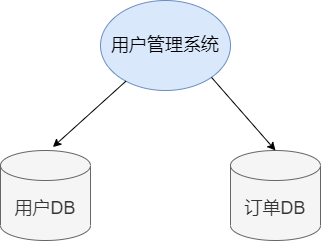

The diagram above was exported from draw.io. Its source (the exported page's mxGraphModel, read from the mxfile embedded in the PNG):
<mxGraphModel dx="1038" dy="491" grid="1" gridSize="10" guides="1" tooltips="1" connect="1" arrows="1" fold="1" page="1" pageScale="1" pageWidth="827" pageHeight="1169" math="0" shadow="0">
  <root>
    <mxCell id="0" />
    <mxCell id="1" parent="0" />
    <mxCell id="5PPNssHiMCEt7E0vIvpi-1" value="&lt;font style=&quot;font-size: 18px;&quot;&gt;用户管理系统&lt;/font&gt;" style="ellipse;whiteSpace=wrap;html=1;fillColor=#dae8fc;strokeColor=#6c8ebf;" vertex="1" parent="1">
      <mxGeometry x="280" y="330" width="130" height="90" as="geometry" />
    </mxCell>
    <mxCell id="5PPNssHiMCEt7E0vIvpi-4" value="用户DB" style="shape=cylinder3;whiteSpace=wrap;html=1;boundedLbl=1;backgroundOutline=1;size=15;fontSize=18;fillColor=#f5f5f5;fontColor=#333333;strokeColor=#666666;" vertex="1" parent="1">
      <mxGeometry x="180" y="480" width="90" height="90" as="geometry" />
    </mxCell>
    <mxCell id="5PPNssHiMCEt7E0vIvpi-5" value="订单DB" style="shape=cylinder3;whiteSpace=wrap;html=1;boundedLbl=1;backgroundOutline=1;size=15;fontSize=18;fillColor=#f5f5f5;fontColor=#333333;strokeColor=#666666;" vertex="1" parent="1">
      <mxGeometry x="410" y="480" width="90" height="90" as="geometry" />
    </mxCell>
    <mxCell id="5PPNssHiMCEt7E0vIvpi-6" value="" style="endArrow=classic;html=1;rounded=0;fontSize=18;exitX=1;exitY=1;exitDx=0;exitDy=0;entryX=0.5;entryY=0;entryDx=0;entryDy=0;entryPerimeter=0;" edge="1" parent="1" source="5PPNssHiMCEt7E0vIvpi-1" target="5PPNssHiMCEt7E0vIvpi-5">
      <mxGeometry width="50" height="50" relative="1" as="geometry">
        <mxPoint x="390" y="570" as="sourcePoint" />
        <mxPoint x="420" y="490" as="targetPoint" />
      </mxGeometry>
    </mxCell>
    <mxCell id="5PPNssHiMCEt7E0vIvpi-7" value="" style="endArrow=classic;html=1;rounded=0;fontSize=18;entryX=0.582;entryY=-0.038;entryDx=0;entryDy=0;entryPerimeter=0;" edge="1" parent="1" source="5PPNssHiMCEt7E0vIvpi-1" target="5PPNssHiMCEt7E0vIvpi-4">
      <mxGeometry width="50" height="50" relative="1" as="geometry">
        <mxPoint x="309.9999999999999" y="420.00000000000006" as="sourcePoint" />
        <mxPoint x="349.43999999999994" y="489.39000000000004" as="targetPoint" />
      </mxGeometry>
    </mxCell>
  </root>
</mxGraphModel>